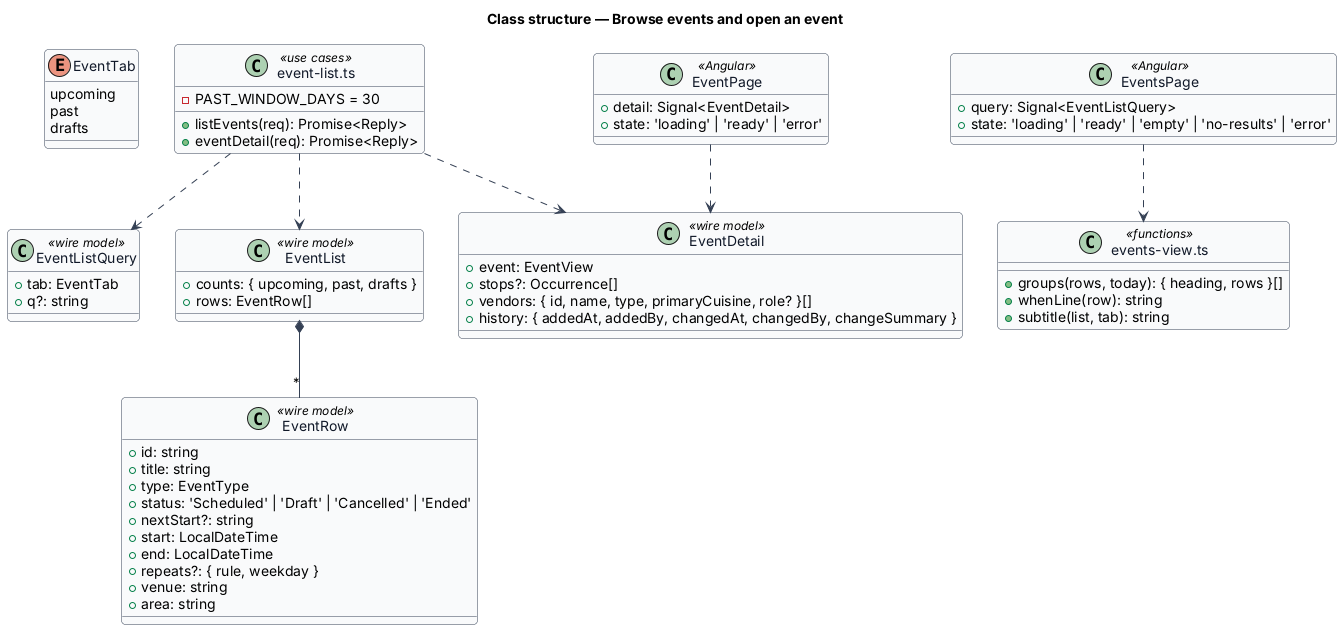

The diagram above was rendered by PlantUML. Its source (embedded in the PNG):
@startuml
skinparam backgroundColor #FFFFFF
skinparam shadowing false
skinparam roundcorner 8
skinparam defaultFontName Arial
skinparam ArrowColor #344054
skinparam class {
  BorderColor #344054
  FontColor #101828
  BackgroundColor #F9FAFB
}
title Class structure — Browse events and open an event

enum EventTab {
  upcoming
  past
  drafts
}
class EventListQuery <<wire model>> {
  +tab: EventTab
  +q?: string
}
class EventList <<wire model>> {
  +counts: { upcoming, past, drafts }
  +rows: EventRow[]
}
class EventRow <<wire model>> {
  +id: string
  +title: string
  +type: EventType
  +status: 'Scheduled' | 'Draft' | 'Cancelled' | 'Ended'
  +nextStart?: string
  +start: LocalDateTime
  +end: LocalDateTime
  +repeats?: { rule, weekday }
  +venue: string
  +area: string
}
class EventDetail <<wire model>> {
  +event: EventView
  +stops?: Occurrence[]
  +vendors: { id, name, type, primaryCuisine, role? }[]
  +history: { addedAt, addedBy, changedAt, changedBy, changeSummary }
}
class "event-list.ts" as UC <<use cases>> {
  +listEvents(req): Promise<Reply>
  +eventDetail(req): Promise<Reply>
  -PAST_WINDOW_DAYS = 30
}
class "events-view.ts" as View <<functions>> {
  +groups(rows, today): { heading, rows }[]
  +whenLine(row): string
  +subtitle(list, tab): string
}
class EventsPage <<Angular>> {
  +query: Signal<EventListQuery>
  +state: 'loading' | 'ready' | 'empty' | 'no-results' | 'error'
}
class EventPage <<Angular>> {
  +detail: Signal<EventDetail>
  +state: 'loading' | 'ready' | 'error'
}
EventList *-- "*" EventRow
UC ..> EventListQuery
UC ..> EventList
UC ..> EventDetail
EventsPage ..> View
EventPage ..> EventDetail
@enduml